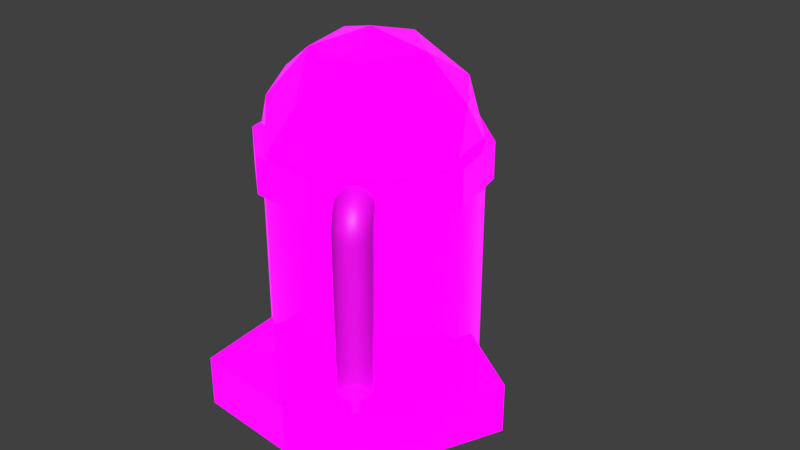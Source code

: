 # Source: Basic_Pump.blend  (saved by Blender 2.80.75; exported with 4.5.12 LTS)
import bpy
from mathutils import Matrix  # noqa: F401  (used for matrix-valued properties, if any)

bpy.ops.wm.read_factory_settings(use_empty=True)
scene = bpy.context.scene
scene.name = 'Scene'

# ---- collections
col_collection_1 = bpy.data.collections.new('Collection 1'); scene.collection.children.link(col_collection_1)

# ---- images (referenced by path relative to the original .blend; pixels are not part of the script)
import os
ASSET_DIR = os.environ.get("B2B_ASSET_DIR", "")  # directory of the original .blend (textures are referenced by path, not embedded)
HERE = os.path.dirname(os.path.abspath(__file__))  # packed textures are extracted next to this script under _unpacked/

def load_image(name, relpath, width, height, colorspace="sRGB"):
    """Load a texture the original file referenced (path relative to the .blend, or extracted next to this script)."""
    p = next((c for c in (os.path.join(HERE, relpath), os.path.join(ASSET_DIR, relpath)) if relpath and os.path.exists(c)), "")
    if p:
        img = bpy.data.images.load(p, check_existing=True)
        img.name = name
    else:  # same state as the original file: an image datablock whose file is absent (Cycles renders it pink)
        img = bpy.data.images.new(name, width, height)
        img.source = "FILE"
        img.filepath = "//" + (relpath or name)
    img.colorspace_settings.name = colorspace
    return img
img_player_gathering_building_pallet_psd = load_image('Player Gathering Building Pallet.psd', 'Player Gathering Building Pallet.psd', 1024, 1024, 'sRGB')
img_emission_pallet_psd = load_image('Emission Pallet.psd', 'Emission Pallet.psd', 1024, 1024, 'sRGB')
img_basetex = load_image('BaseTex', 'WaterPumpBase.png', 1024, 1024, 'sRGB')

# ---- materials (node trees are filled in below, after node groups)
mat_material_001 = bpy.data.materials.new('Material.001')
mat_material_001.alpha_threshold = 0.4951
mat_material_001.use_transparency_overlap = False
mat_material_001.show_transparent_back = False
mat_material_001.refraction_depth = 1.7
mat_material = bpy.data.materials.new('Material')
mat_material.use_transparent_shadow = False

# ---- node groups
ng_auto_smooth = bpy.data.node_groups.new('Auto Smooth', 'GeometryNodeTree')
_s = ng_auto_smooth.interface.new_socket(name='Geometry', in_out='OUTPUT', socket_type='NodeSocketGeometry')
_s = ng_auto_smooth.interface.new_socket(name='Geometry', in_out='INPUT', socket_type='NodeSocketGeometry')
_s = ng_auto_smooth.interface.new_socket(name='Angle', in_out='INPUT', socket_type='NodeSocketFloat')
_s.subtype = 'ANGLE'
_s.min_value = 0.0
_s.max_value = 3.142
ng_auto_smooth.is_modifier = True
_N = ng_auto_smooth.nodes; _L = ng_auto_smooth.links
n0 = _N.new('NodeGroupOutput'); n0.name = 'Group Output'; n0.location = (480, -100)
n1 = _N.new('NodeGroupInput'); n1.name = 'Group Input'; n1.location = (-420, -300)
n2 = _N.new('NodeGroupInput'); n2.name = 'Group Input.001'; n2.location = (-60, -100)
n3 = _N.new('GeometryNodeSetShadeSmooth'); n3.name = 'Set Shade Smooth'; n3.location = (120, -100)
n3.domain = 'EDGE'
n4 = _N.new('GeometryNodeSetShadeSmooth'); n4.name = 'Set Shade Smooth.001'; n4.location = (300, -100)
n5 = _N.new('GeometryNodeInputMeshEdgeAngle'); n5.name = 'Edge Angle'; n5.location = (-420, -220)
n6 = _N.new('GeometryNodeInputEdgeSmooth'); n6.name = 'Is Edge Smooth'; n6.location = (-60, -160)
n7 = _N.new('GeometryNodeInputShadeSmooth'); n7.name = 'Is Face Smooth'; n7.location = (-240, -340)
n8 = _N.new('FunctionNodeBooleanMath'); n8.name = 'Boolean Math'; n8.location = (-60, -220)
n9 = _N.new('FunctionNodeCompare'); n9.name = 'Compare'; n9.location = (-240, -180)
n9.operation = 'LESS_EQUAL'
_L.new(n5.outputs[0], n9.inputs[0])
_L.new(n4.outputs[0], n0.inputs[0])
_L.new(n1.outputs[1], n9.inputs[1])
_L.new(n9.outputs[0], n8.inputs[0])
_L.new(n7.outputs[0], n8.inputs[1])
_L.new(n2.outputs[0], n3.inputs[0])
_L.new(n6.outputs[0], n3.inputs[1])
_L.new(n3.outputs[0], n4.inputs[0])
_L.new(n8.outputs[0], n3.inputs[2])
n0.is_active_output = True

# ---- material node trees
mat_material_001.use_nodes = True; mat_material_001.node_tree.nodes.clear()
_N = mat_material_001.node_tree.nodes; _L = mat_material_001.node_tree.links
n0 = _N.new('ShaderNodeOutputMaterial'); n0.name = 'Material Output'; n0.location = (300, 300)
n0.target = 'CYCLES'
n1 = _N.new('ShaderNodeBsdfPrincipled'); n1.name = 'Principled BSDF'; n1.location = (10, 300)
n1.distribution = 'GGX'
n1.subsurface_method = 'BURLEY'
n1.inputs[1].default_value = 0.8343
n1.inputs[2].default_value = 0.0
n1.inputs[3].default_value = 1.45
n1.inputs[13].default_value = 1.0
n1.inputs[20].default_value = 0.0
n1.inputs[28].default_value = 1.0
n2 = _N.new('ShaderNodeTexImage'); n2.name = 'Image Texture'; n2.location = (-280, 280)
n2.image = img_player_gathering_building_pallet_psd
n2.interpolation = 'Closest'
n3 = _N.new('ShaderNodeTexImage'); n3.name = 'Image Texture.001'; n3.location = (-280, -60)
n3.image = img_emission_pallet_psd
n3.interpolation = 'Closest'
n4 = _N.new('ShaderNodeOutputMaterial'); n4.name = 'Material Output.001'; n4.location = (0, 0)
n4.target = 'EEVEE'
n5 = _N.new('ShaderNodeMixShader'); n5.name = 'Mix Shader'; n5.location = (0, 0)
n5.label = 'Disable Shadow'
n5.hide = True
n6 = _N.new('ShaderNodeLightPath'); n6.name = 'Light Path'; n6.location = (0, 0)
n6.hide = True
n7 = _N.new('ShaderNodeBsdfTransparent'); n7.name = 'Transparent BSDF'; n7.location = (0, 0)
n7.hide = True
_L.new(n1.outputs[0], n0.inputs[0])
_L.new(n2.outputs[0], n1.inputs[0])
_L.new(n3.outputs[0], n1.inputs[27])
_L.new(n1.outputs[0], n5.inputs[1])
_L.new(n5.outputs[0], n4.inputs[0])
_L.new(n6.outputs[1], n5.inputs[0])
_L.new(n7.outputs[0], n5.inputs[2])
n0.is_active_output = True
mat_material.use_nodes = True; mat_material.node_tree.nodes.clear()
_N = mat_material.node_tree.nodes; _L = mat_material.node_tree.links
n0 = _N.new('ShaderNodeOutputMaterial'); n0.name = 'Material Output'; n0.location = (300, 300)
n1 = _N.new('ShaderNodeBsdfPrincipled'); n1.name = 'Principled BSDF'; n1.location = (10, 300)
n1.distribution = 'GGX'
n1.subsurface_method = 'BURLEY'
n1.inputs[3].default_value = 1.45
n1.inputs[27].default_value = (0.0, 0.0, 0.0, 1.0)
n1.inputs[28].default_value = 1.0
n2 = _N.new('ShaderNodeTexImage'); n2.name = 'Image Texture'; n2.location = (-280, 280)
n2.image = img_basetex
_L.new(n1.outputs[0], n0.inputs[0])
_L.new(n2.outputs[0], n1.inputs[0])
n0.is_active_output = True

# ---- world
world_world = bpy.data.worlds.new('World'); scene.world = world_world
world_world.color = (0.05088, 0.05088, 0.05088)
world_world.use_sun_shadow = False
world_world.sun_shadow_jitter_overblur = 0.0
world_world.cycles.sampling_method = 'MANUAL'

# ---- meshes
me_icosphere = bpy.data.meshes.new('Icosphere')
me_icosphere.from_pydata([(0.2041, 1.198, 0.3382), (-0.2586, 1.198, 0.2986), (-0.3639, 1.198, -0.1537), (0.03371, 1.198, -0.3936), (0.3847, 1.198, -0.08956), (-8.882e-16, 1.442, -6.302e-08), (0.44, 1.0, 0.03769), (0.3782, 1.0, -0.2282), (0.1001, 1.0, 0.4302), (0.3339, 1.0, 0.2891), (-0.3782, 1.0, 0.2282), (-0.1718, 1.0, 0.4069), (-0.3339, 1.0, -0.2891), (-0.44, 1.0, -0.03769), (0.1718, 1.0, -0.4069), (-0.1001, 1.0, -0.4302), (0.3461, 1.232, 0.1462), (-0.03206, 1.232, 0.3743), (-0.3659, 1.232, 0.08518), (-0.1941, 1.232, -0.3217), (0.246, 1.232, -0.284), (0.1199, 1.376, 0.1988), (0.2261, 1.376, -0.05264), (-0.152, 1.376, 0.1755), (-0.2139, 1.376, -0.09033), (0.01981, 1.376, -0.2313), (0.44, 6.125e-08, 0.03769), (0.3782, 4.963e-08, -0.2282), (0.1001, 7.841e-08, 0.4302), (0.3339, 7.224e-08, 0.2891), (-0.3782, 6.958e-08, 0.2282), (-0.1718, 7.739e-08, 0.4069), (-0.3339, 4.697e-08, -0.2891), (-0.44, 5.796e-08, -0.03769), (0.1718, 4.182e-08, -0.4069), (-0.1001, 4.08e-08, -0.4302)], [], [(0, 16, 21), (1, 17, 23), (2, 18, 24), (3, 19, 25), (4, 20, 22), (22, 25, 5), (22, 20, 25), (20, 3, 25), (25, 24, 5), (25, 19, 24), (19, 2, 24), (24, 23, 5), (24, 18, 23), (18, 1, 23), (23, 21, 5), (23, 17, 21), (17, 0, 21), (21, 22, 5), (21, 16, 22), (16, 4, 22), (7, 20, 4), (7, 14, 20), (14, 3, 20), (15, 19, 3), (15, 12, 19), (12, 2, 19), (13, 18, 2), (13, 10, 18), (10, 1, 18), (11, 17, 1), (11, 8, 17), (8, 0, 17), (9, 16, 0), (9, 6, 16), (6, 4, 16), (14, 15, 3), (12, 13, 2), (10, 11, 1), (8, 9, 0), (6, 7, 4), (8, 11, 31, 28), (11, 10, 30, 31), (10, 13, 33, 30), (12, 15, 35, 32), (14, 7, 27, 34), (9, 8, 28, 29), (15, 14, 34, 35), (7, 6, 26, 27), (13, 12, 32, 33), (6, 9, 29, 26)])
me_icosphere.polygons.foreach_set('use_smooth', [0, 0, 0, 0, 0, 0, 0, 0, 0, 0, 0, 0, 0, 0, 0, 0, 0, 0, 0, 0, 0, 0, 0, 0, 0, 0, 0, 0, 0, 0, 0, 0, 0, 0, 0, 0, 0, 0, 0, 0, 1, 1, 1, 1, 1, 1, 1, 1, 1, 1])
_uv = me_icosphere.uv_layers.new(name='UVMap')
_uv.uv.foreach_set('vector', [0.4351, 0.8854, 0.4197, 0.8854, 0.4274, 0.8987, 0.4658, 0.8854, 0.4504, 0.8854, 0.4581, 0.8987, 0.3428, 0.8854, 0.3275, 0.8854, 0.3352, 0.8987, 0.3736, 0.8854, 0.3582, 0.8854, 0.3659, 0.8987, 0.4043, 0.8854, 0.389, 0.8854, 0.3966, 0.8987, 0.3966, 0.8987, 0.3813, 0.8987, 0.389, 0.912, 0.3966, 0.8987, 0.389, 0.8854, 0.3813, 0.8987, 0.389, 0.8854, 0.3736, 0.8854, 0.3813, 0.8987, 0.3659, 0.8987, 0.3505, 0.8987, 0.3582, 0.912, 0.3659, 0.8987, 0.3582, 0.8854, 0.3505, 0.8987, 0.3582, 0.8854, 0.3428, 0.8854, 0.3505, 0.8987, 0.3352, 0.8987, 0.3198, 0.8987, 0.3275, 0.912, 0.3352, 0.8987, 0.3275, 0.8854, 0.3198, 0.8987, 0.3275, 0.8854, 0.3121, 0.8854, 0.3198, 0.8987, 0.4581, 0.8987, 0.4428, 0.8987, 0.4504, 0.912, 0.4581, 0.8987, 0.4504, 0.8854, 0.4428, 0.8987, 0.4504, 0.8854, 0.4351, 0.8854, 0.4428, 0.8987, 0.4274, 0.8987, 0.412, 0.8987, 0.4197, 0.912, 0.4274, 0.8987, 0.4197, 0.8854, 0.412, 0.8987, 0.4197, 0.8854, 0.4043, 0.8854, 0.412, 0.8987, 0.3966, 0.8721, 0.389, 0.8854, 0.4043, 0.8854, 0.3966, 0.8721, 0.3813, 0.8721, 0.389, 0.8854, 0.3813, 0.8721, 0.3736, 0.8854, 0.389, 0.8854, 0.3659, 0.8721, 0.3582, 0.8854, 0.3736, 0.8854, 0.3659, 0.8721, 0.3505, 0.8721, 0.3582, 0.8854, 0.3505, 0.8721, 0.3428, 0.8854, 0.3582, 0.8854, 0.3352, 0.8721, 0.3275, 0.8854, 0.3428, 0.8854, 0.3352, 0.8721, 0.3198, 0.8721, 0.3275, 0.8854, 0.3198, 0.8721, 0.3121, 0.8854, 0.3275, 0.8854, 0.4581, 0.8721, 0.4504, 0.8854, 0.4658, 0.8854, 0.4581, 0.8721, 0.4428, 0.8721, 0.4504, 0.8854, 0.4428, 0.8721, 0.4351, 0.8854, 0.4504, 0.8854, 0.4274, 0.8721, 0.4197, 0.8854, 0.4351, 0.8854, 0.4274, 0.8721, 0.412, 0.8721, 0.4197, 0.8854, 0.412, 0.8721, 0.4043, 0.8854, 0.4197, 0.8854, 0.3813, 0.8721, 0.3659, 0.8721, 0.3736, 0.8854, 0.3505, 0.8721, 0.3352, 0.8721, 0.3428, 0.8854, 0.3198, 0.8721, 0.3044, 0.8721, 0.3121, 0.8854, 0.4428, 0.8721, 0.4274, 0.8721, 0.4351, 0.8854, 0.412, 0.8721, 0.3966, 0.8721, 0.4043, 0.8854, 0.4428, 0.8721, 0.4581, 0.8721, 0.4581, 0.8721, 0.4428, 0.8721, 0.3044, 0.8721, 0.3198, 0.8721, 0.3198, 0.8721, 0.3044, 0.8721, 0.3198, 0.8721, 0.3352, 0.8721, 0.3352, 0.8721, 0.3198, 0.8721, 0.3505, 0.8721, 0.3659, 0.8721, 0.3659, 0.8721, 0.3505, 0.8721, 0.3813, 0.8721, 0.3966, 0.8721, 0.3966, 0.8721, 0.3813, 0.8721, 0.4274, 0.8721, 0.4428, 0.8721, 0.4428, 0.8721, 0.4274, 0.8721, 0.3659, 0.8721, 0.3813, 0.8721, 0.3813, 0.8721, 0.3659, 0.8721, 0.3966, 0.8721, 0.412, 0.8721, 0.412, 0.8721, 0.3966, 0.8721, 0.3352, 0.8721, 0.3505, 0.8721, 0.3505, 0.8721, 0.3352, 0.8721, 0.412, 0.8721, 0.4274, 0.8721, 0.4274, 0.8721, 0.412, 0.8721])
me_icosphere.materials.append(mat_material_001)
me_icosphere.use_remesh_preserve_volume = False
me_icosphere.use_remesh_preserve_attributes = False
me_icosphere.use_mirror_vertex_groups = False
me_icosphere.update()
me_cylinder_002 = bpy.data.meshes.new('Cylinder.002')
me_cylinder_002.from_pydata([(-0.2349, 0.2016, -0.3353), (-0.182, 0.2016, -0.3668), (-0.1207, 0.2016, -0.3611), (0.03434, -0.009915, -0.3851), (0.03434, 0.2016, -0.3851), (0.7079, -0.009915, 0.06561), (0.7079, 0.2016, 0.06561), (0.5341, -0.009915, 0.4692), (0.5341, 0.2016, 0.4692), (0.1563, -0.009915, 0.6935), (0.1563, 0.2016, 0.6935), (-0.2811, -0.009915, 0.653), (-0.2811, 0.2016, 0.653), (-0.3546, -0.009915, -0.1541), (-0.3546, 0.2016, -0.1541), (-0.2593, 0.2016, -0.2788), (-0.3558, 1.014, -0.3125), (-0.3558, 0.8593, -0.3125), (-0.1041, 1.014, -0.462), (-0.1041, 0.8593, -0.462), (0.1873, 1.014, -0.435), (0.1873, 0.8593, -0.435), (0.4072, 1.014, -0.2418), (0.4072, 0.8593, -0.2418), (0.4715, 1.014, 0.04371), (0.4715, 0.8593, 0.04371), (0.3558, 1.014, 0.3125), (0.3558, 0.8593, 0.3125), (0.1041, 1.014, 0.462), (0.1041, 0.8593, 0.462), (-0.1873, 1.014, 0.435), (-0.1873, 0.8593, 0.435), (-0.4072, 1.014, 0.2418), (-0.4072, 0.8593, 0.2418), (-0.4715, 1.014, -0.04371), (-0.4715, 0.8593, -0.04371)], [], [(3, 4, 6, 5), (5, 6, 8, 7), (7, 8, 10, 9), (9, 10, 12, 11), (11, 12, 14, 13), (1, 0, 15, 14, 12, 10, 8, 6, 4, 2), (16, 18, 19, 17), (18, 20, 21, 19), (20, 22, 23, 21), (22, 24, 25, 23), (24, 26, 27, 25), (26, 28, 29, 27), (28, 30, 31, 29), (30, 32, 33, 31), (19, 21, 23, 25, 27, 29, 31, 33, 35, 17), (32, 34, 35, 33), (34, 16, 17, 35), (16, 34, 32, 30, 28, 26, 24, 22, 20, 18)])
_uv = me_cylinder_002.uv_layers.new(name='UVMap')
_uv.uv.foreach_set('vector', [0.7179, 0.8477, 0.7151, 0.8654, 0.6557, 0.8535, 0.6499, 0.8368, 0.6499, 0.8368, 0.6557, 0.8535, 0.6414, 0.8761, 0.6232, 0.8688, 0.6232, 0.8688, 0.6414, 0.8761, 0.6413, 0.9065, 0.6222, 0.9122, 0.6222, 0.9122, 0.6413, 0.9065, 0.6592, 0.9289, 0.65, 0.9485, 0.65, 0.9485, 0.6592, 0.9289, 0.7202, 0.908, 0.7269, 0.9305, 0.7262, 0.8828, 0.7269, 0.8886, 0.7241, 0.8937, 0.7202, 0.908, 0.6592, 0.9289, 0.6413, 0.9065, 0.6414, 0.8761, 0.6557, 0.8535, 0.7151, 0.8654, 0.7222, 0.8785, 0.982, 0.8448, 0.9591, 0.8448, 0.9591, 0.9591, 0.982, 0.9591, 0.9831, 0.8448, 0.9602, 0.8448, 0.9602, 0.9591, 0.9831, 0.9591, 0.9602, 0.8448, 0.9374, 0.8448, 0.9374, 0.9591, 0.9602, 0.9591, 0.9374, 0.8448, 0.9145, 0.8448, 0.9145, 0.9591, 0.9374, 0.9591, 0.9145, 0.8448, 0.8917, 0.8448, 0.8917, 0.9591, 0.9145, 0.9591, 0.8917, 0.8448, 0.8688, 0.8448, 0.8688, 0.9591, 0.8917, 0.9591, 0.8688, 0.8448, 0.8459, 0.8448, 0.8459, 0.9591, 0.8688, 0.9591, 0.8459, 0.8448, 0.8231, 0.8448, 0.8231, 0.9591, 0.8459, 0.9591, 0.8807, 0.9449, 0.9007, 0.9175, 0.9007, 0.8835, 0.8807, 0.8561, 0.8485, 0.8456, 0.8162, 0.8561, 0.7963, 0.8835, 0.7963, 0.9175, 0.8162, 0.9449, 0.8485, 0.9554, 0.8231, 0.8448, 0.8002, 0.8448, 0.8002, 0.9591, 0.8231, 0.9591, 0.8002, 0.8448, 0.7774, 0.8448, 0.7774, 0.9591, 0.8002, 0.9591, 0.9144, 0.9562, 0.8821, 0.9457, 0.8622, 0.9183, 0.8622, 0.8844, 0.8821, 0.8569, 0.9144, 0.8464, 0.9466, 0.8569, 0.9666, 0.8844, 0.9666, 0.9183, 0.9466, 0.9457])
me_cylinder_002.materials.append(mat_material_001)
me_cylinder_002.use_remesh_preserve_volume = False
me_cylinder_002.use_remesh_preserve_attributes = False
me_cylinder_002.use_mirror_vertex_groups = False
me_cylinder_002.update()
me_cylinder_004 = bpy.data.meshes.new('Cylinder.004')
me_cylinder_004.from_pydata([(0.2608, 0.145, 0.3924), (0.2544, 0.8439, 0.3829), (0.3023, 0.145, 0.3809), (0.2987, 0.8439, 0.3705), (0.3426, 0.145, 0.3959), (0.3418, 0.8439, 0.3865), (0.3665, 0.145, 0.4317), (0.3673, 0.8439, 0.4248), (0.3647, 0.145, 0.4748), (0.3654, 0.8439, 0.4708), (0.3379, 0.145, 0.5085), (0.3368, 0.8439, 0.5068), (0.2964, 0.145, 0.5201), (0.2925, 0.8439, 0.5192), (0.2561, 0.145, 0.5051), (0.2494, 0.8439, 0.5032), (0.2322, 0.145, 0.4692), (0.224, 0.8439, 0.4649), (0.234, 0.145, 0.4262), (0.2259, 0.8439, 0.4189), (0.2989, 0.8484, 0.3708), (0.2547, 0.8468, 0.3833), (0.3419, 0.8526, 0.3867), (0.3672, 0.8577, 0.4247), (0.3651, 0.8619, 0.4705), (0.3365, 0.8635, 0.5064), (0.2923, 0.8619, 0.5189), (0.2493, 0.8577, 0.5031), (0.224, 0.8526, 0.465), (0.2261, 0.8484, 0.4192), (0.299, 0.8524, 0.3709), (0.2549, 0.849, 0.3836), (0.3415, 0.8614, 0.386), (0.3662, 0.8726, 0.4232), (0.3636, 0.8816, 0.4682), (0.3348, 0.8851, 0.5039), (0.2908, 0.8816, 0.5166), (0.2483, 0.8726, 0.5015), (0.2236, 0.8614, 0.4643), (0.2261, 0.8524, 0.4193), (0.2989, 0.8552, 0.3707), (0.2551, 0.8501, 0.3839), (0.3406, 0.8688, 0.3846), (0.3643, 0.8856, 0.4203), (0.3609, 0.8991, 0.4641), (0.3318, 0.9043, 0.4993), (0.2881, 0.8991, 0.5125), (0.2464, 0.8856, 0.4986), (0.2227, 0.8688, 0.463), (0.226, 0.8552, 0.4191), (0.2986, 0.858, 0.3704), (0.2554, 0.851, 0.3843), (0.3391, 0.8763, 0.3824), (0.3612, 0.899, 0.4157), (0.3566, 0.9173, 0.4576), (0.327, 0.9243, 0.4921), (0.2838, 0.9173, 0.506), (0.2433, 0.899, 0.494), (0.2212, 0.8763, 0.4607), (0.2258, 0.858, 0.4188), (0.2983, 0.861, 0.3699), (0.2558, 0.8519, 0.385), (0.3367, 0.8847, 0.3788), (0.3563, 0.914, 0.4083), (0.3496, 0.9377, 0.4471), (0.3193, 0.9468, 0.4805), (0.2768, 0.9377, 0.4955), (0.2384, 0.914, 0.4866), (0.2188, 0.8847, 0.4571), (0.2254, 0.861, 0.4183), (0.2978, 0.8638, 0.3692), (0.2565, 0.8528, 0.386), (0.3333, 0.8927, 0.3737), (0.3493, 0.9285, 0.3978), (0.3398, 0.9574, 0.4323), (0.3083, 0.9684, 0.464), (0.2669, 0.9574, 0.4807), (0.2315, 0.9285, 0.4762), (0.2154, 0.8927, 0.4521), (0.225, 0.8638, 0.4176), (0.2959, 0.8689, 0.3663), (0.2562, 0.856, 0.3855), (0.3271, 0.9026, 0.3644), (0.3379, 0.9443, 0.3807), (0.3241, 0.978, 0.4087), (0.291, 0.9909, 0.4379), (0.2513, 0.978, 0.4571), (0.22, 0.9443, 0.459), (0.2093, 0.9026, 0.4428), (0.2231, 0.8689, 0.4147), (0.295, 0.8729, 0.365), (0.2577, 0.8588, 0.3877), (0.3201, 0.9098, 0.3538), (0.3232, 0.9554, 0.3586), (0.3033, 0.9924, 0.3773), (0.2678, 1.006, 0.403), (0.2304, 0.9924, 0.4258), (0.2054, 0.9554, 0.4369), (0.2022, 0.9098, 0.4322), (0.2222, 0.8729, 0.4134), (0.267, 0.8751, 0.3228), (0.2311, 0.8609, 0.3478), (0.288, 0.9122, 0.3056), (0.2862, 0.9581, 0.3029), (0.2622, 0.9952, 0.3156), (0.2252, 1.009, 0.3389), (0.1894, 0.9952, 0.364), (0.1683, 0.9581, 0.3812), (0.1702, 0.9122, 0.3839), (0.1941, 0.8751, 0.3712), (-0.2631, 0.1454, -0.396), (-0.2171, 0.1776, -0.3268), (-0.2343, 0.1341, -0.4152), (-0.1725, 0.1602, -0.3564), (-0.2164, 0.1046, -0.427), (-0.1449, 0.1146, -0.3748), (-0.2164, 0.06818, -0.427), (-0.1449, 0.05821, -0.3748), (-0.2343, 0.0387, -0.4152), (-0.1725, 0.01259, -0.3564), (-0.2631, 0.02744, -0.396), (-0.2171, -0.00483, -0.3268), (-0.292, 0.0387, -0.3768), (-0.2618, 0.01259, -0.2971), (-0.3098, 0.06818, -0.3649), (-0.2894, 0.05821, -0.2787), (-0.3098, 0.1046, -0.3649), (-0.2894, 0.1146, -0.2787), (-0.292, 0.1341, -0.3768), (-0.2618, 0.1602, -0.2971), (-0.2631, 0.1776, -0.396), (-0.2185, 0.1602, -0.4257), (-0.1909, 0.1146, -0.444), (-0.1909, 0.05821, -0.444), (-0.2185, 0.01259, -0.4257), (-0.2631, -0.00483, -0.396), (-0.3078, 0.01259, -0.3663), (-0.3354, 0.05821, -0.348), (-0.3354, 0.1146, -0.348), (-0.3078, 0.1602, -0.3663), (-0.463, 0.1491, -0.6967), (-0.4341, 0.1378, -0.7159), (-0.4163, 0.1084, -0.7278), (-0.4163, 0.07193, -0.7278), (-0.4341, 0.04245, -0.7159), (-0.463, 0.03119, -0.6967), (-0.4919, 0.04245, -0.6776), (-0.5097, 0.07193, -0.6657), (-0.5097, 0.1084, -0.6657), (-0.4919, 0.1378, -0.6776), (-0.4974, 0.1439, -0.7485), (-0.4671, 0.1329, -0.7656), (-0.4457, 0.1042, -0.7721), (-0.4413, 0.06862, -0.7654), (-0.4556, 0.03986, -0.7482), (-0.4831, 0.02887, -0.727), (-0.5133, 0.03986, -0.7098), (-0.5347, 0.06862, -0.7034), (-0.5391, 0.1042, -0.71), (-0.5249, 0.1329, -0.7272), (-0.5336, 0.1287, -0.803), (-0.5025, 0.1181, -0.8188), (-0.479, 0.09054, -0.8221), (-0.4719, 0.05643, -0.8114), (-0.484, 0.02883, -0.7909), (-0.5106, 0.01829, -0.7684), (-0.5417, 0.02883, -0.7526), (-0.5653, 0.05643, -0.7493), (-0.5724, 0.09054, -0.76), (-0.5603, 0.1181, -0.7805), (-0.5723, 0.1011, -0.8612), (-0.5401, 0.09158, -0.8754), (-0.5135, 0.06667, -0.8741), (-0.5027, 0.03589, -0.8579), (-0.5118, 0.01099, -0.8329), (-0.5374, 0.001473, -0.8087), (-0.5696, 0.01099, -0.7945), (-0.5961, 0.03589, -0.7958), (-0.6069, 0.06667, -0.812), (-0.5978, 0.09158, -0.837), (-0.6038, 0.06382, -0.9087), (-0.5707, 0.05558, -0.9215), (-0.5418, 0.034, -0.9166), (-0.528, 0.007331, -0.8959), (-0.5347, -0.01425, -0.8673), (-0.5594, -0.02249, -0.8418), (-0.5925, -0.01425, -0.829), (-0.6214, 0.007331, -0.8338), (-0.6352, 0.034, -0.8545), (-0.6284, 0.05558, -0.8831), (-0.6292, 0.01999, -0.9468), (-0.5953, 0.0132, -0.9585), (-0.5645, -0.004568, -0.9508), (-0.5484, -0.02653, -0.9265), (-0.5532, -0.0443, -0.8951), (-0.5771, -0.05108, -0.8684), (-0.6109, -0.0443, -0.8567), (-0.6418, -0.02653, -0.8645), (-0.6579, -0.004568, -0.8887), (-0.653, 0.0132, -0.9201), (-0.6466, -0.0227, -0.9731), (-0.6123, -0.02822, -0.9841), (-0.5803, -0.04266, -0.9745), (-0.5627, -0.06051, -0.9481), (-0.5663, -0.07495, -0.9148), (-0.5897, -0.08047, -0.8875), (-0.624, -0.07495, -0.8765), (-0.6561, -0.06051, -0.886), (-0.6737, -0.04266, -0.9125), (-0.6701, -0.02822, -0.9457), (-0.6593, -0.0635, -0.9922), (-0.625, -0.06901, -1.003), (-0.593, -0.08345, -0.9936), (-0.5754, -0.1013, -0.9672), (-0.579, -0.1157, -0.9339), (-0.6024, -0.1213, -0.9066), (-0.6367, -0.1157, -0.8956), (-0.6688, -0.1013, -0.9051), (-0.6864, -0.08345, -0.9316), (-0.6827, -0.06901, -0.9648), (-0.6593, -0.2562, -0.9922), (-0.625, -0.2617, -1.003), (-0.593, -0.2761, -0.9936), (-0.5754, -0.294, -0.9672), (-0.579, -0.3084, -0.9339), (-0.6024, -0.3139, -0.9066), (-0.6367, -0.3084, -0.8956), (-0.6688, -0.294, -0.9051), (-0.6864, -0.2761, -0.9316), (-0.6827, -0.2617, -0.9648)], [], [(0, 1, 3, 2), (2, 3, 5, 4), (4, 5, 7, 6), (6, 7, 9, 8), (8, 9, 11, 10), (10, 11, 13, 12), (12, 13, 15, 14), (14, 15, 17, 16), (15, 13, 26, 27), (16, 17, 19, 18), (18, 19, 1, 0), (20, 21, 31, 30), (13, 11, 25, 26), (11, 9, 24, 25), (9, 7, 23, 24), (3, 1, 21, 20), (7, 5, 22, 23), (5, 3, 20, 22), (1, 19, 29, 21), (19, 17, 28, 29), (17, 15, 27, 28), (35, 34, 44, 45), (28, 27, 37, 38), (25, 24, 34, 35), (22, 20, 30, 32), (29, 28, 38, 39), (26, 25, 35, 36), (23, 22, 32, 33), (21, 29, 39, 31), (27, 26, 36, 37), (24, 23, 33, 34), (42, 40, 50, 52), (32, 30, 40, 42), (39, 38, 48, 49), (36, 35, 45, 46), (33, 32, 42, 43), (31, 39, 49, 41), (37, 36, 46, 47), (34, 33, 43, 44), (30, 31, 41, 40), (38, 37, 47, 48), (59, 58, 68, 69), (49, 48, 58, 59), (46, 45, 55, 56), (43, 42, 52, 53), (41, 49, 59, 51), (47, 46, 56, 57), (44, 43, 53, 54), (40, 41, 51, 50), (48, 47, 57, 58), (45, 44, 54, 55), (66, 65, 75, 76), (56, 55, 65, 66), (53, 52, 62, 63), (51, 59, 69, 61), (57, 56, 66, 67), (54, 53, 63, 64), (50, 51, 61, 60), (58, 57, 67, 68), (55, 54, 64, 65), (52, 50, 60, 62), (73, 72, 82, 83), (63, 62, 72, 73), (61, 69, 79, 71), (67, 66, 76, 77), (64, 63, 73, 74), (60, 61, 71, 70), (68, 67, 77, 78), (65, 64, 74, 75), (62, 60, 70, 72), (69, 68, 78, 79), (87, 86, 96, 97), (71, 79, 89, 81), (77, 76, 86, 87), (74, 73, 83, 84), (70, 71, 81, 80), (78, 77, 87, 88), (75, 74, 84, 85), (72, 70, 80, 82), (79, 78, 88, 89), (76, 75, 85, 86), (94, 93, 103, 104), (84, 83, 93, 94), (80, 81, 91, 90), (88, 87, 97, 98), (85, 84, 94, 95), (82, 80, 90, 92), (89, 88, 98, 99), (86, 85, 95, 96), (83, 82, 92, 93), (81, 89, 99, 91), (90, 91, 101, 100), (98, 97, 107, 108), (95, 94, 104, 105), (92, 90, 100, 102), (99, 98, 108, 109), (96, 95, 105, 106), (93, 92, 102, 103), (91, 99, 109, 101), (97, 96, 106, 107), (130, 111, 113, 131), (131, 113, 115, 132), (132, 115, 117, 133), (133, 117, 119, 134), (134, 119, 121, 135), (135, 121, 123, 136), (136, 123, 125, 137), (137, 125, 127, 138), (113, 111, 129, 127, 125, 123, 121, 119, 117, 115), (138, 127, 129, 139), (139, 129, 111, 130), (110, 112, 141, 140), (112, 110, 130, 131), (114, 112, 131, 132), (116, 114, 132, 133), (118, 116, 133, 134), (120, 118, 134, 135), (122, 120, 135, 136), (124, 122, 136, 137), (126, 124, 137, 138), (128, 126, 138, 139), (110, 128, 139, 130), (144, 145, 155, 154), (124, 126, 148, 147), (118, 120, 145, 144), (112, 114, 142, 141), (126, 128, 149, 148), (120, 122, 146, 145), (114, 116, 143, 142), (128, 110, 140, 149), (122, 124, 147, 146), (116, 118, 144, 143), (151, 152, 162, 161), (141, 142, 152, 151), (148, 149, 159, 158), (145, 146, 156, 155), (142, 143, 153, 152), (149, 140, 150, 159), (146, 147, 157, 156), (143, 144, 154, 153), (140, 141, 151, 150), (147, 148, 158, 157), (168, 169, 179, 178), (158, 159, 169, 168), (155, 156, 166, 165), (152, 153, 163, 162), (159, 150, 160, 169), (156, 157, 167, 166), (153, 154, 164, 163), (150, 151, 161, 160), (157, 158, 168, 167), (154, 155, 165, 164), (175, 176, 186, 185), (165, 166, 176, 175), (162, 163, 173, 172), (169, 160, 170, 179), (166, 167, 177, 176), (163, 164, 174, 173), (160, 161, 171, 170), (167, 168, 178, 177), (164, 165, 175, 174), (161, 162, 172, 171), (182, 183, 193, 192), (172, 173, 183, 182), (179, 170, 180, 189), (176, 177, 187, 186), (173, 174, 184, 183), (170, 171, 181, 180), (177, 178, 188, 187), (174, 175, 185, 184), (171, 172, 182, 181), (178, 179, 189, 188), (196, 197, 207, 206), (189, 180, 190, 199), (186, 187, 197, 196), (183, 184, 194, 193), (180, 181, 191, 190), (187, 188, 198, 197), (184, 185, 195, 194), (181, 182, 192, 191), (188, 189, 199, 198), (185, 186, 196, 195), (203, 204, 214, 213), (193, 194, 204, 203), (190, 191, 201, 200), (197, 198, 208, 207), (194, 195, 205, 204), (191, 192, 202, 201), (198, 199, 209, 208), (195, 196, 206, 205), (192, 193, 203, 202), (199, 190, 200, 209), (200, 201, 211, 210), (207, 208, 218, 217), (204, 205, 215, 214), (201, 202, 212, 211), (208, 209, 219, 218), (205, 206, 216, 215), (202, 203, 213, 212), (209, 200, 210, 219), (206, 207, 217, 216), (211, 212, 222, 221), (218, 219, 229, 228), (215, 216, 226, 225), (212, 213, 223, 222), (219, 210, 220, 229), (216, 217, 227, 226), (213, 214, 224, 223), (210, 211, 221, 220), (217, 218, 228, 227), (214, 215, 225, 224)])
me_cylinder_004.polygons.foreach_set('use_smooth', [1, 1, 1, 1, 1, 1, 1, 1, 1, 1, 1, 1, 1, 1, 1, 1, 1, 1, 1, 1, 1, 1, 1, 1, 1, 1, 1, 1, 1, 1, 1, 1, 1, 1, 1, 1, 1, 1, 1, 1, 1, 1, 1, 1, 1, 1, 1, 1, 1, 1, 1, 1, 1, 1, 1, 1, 1, 1, 1, 1, 1, 1, 1, 1, 1, 1, 1, 1, 1, 1, 1, 1, 1, 1, 1, 1, 1, 1, 1, 1, 1, 1, 1, 1, 1, 1, 1, 1, 1, 1, 1, 1, 1, 1, 1, 1, 1, 1, 1, 1, 0, 0, 0, 0, 0, 0, 0, 0, 1, 0, 0, 1, 0, 0, 0, 0, 0, 0, 0, 0, 0, 0, 1, 1, 1, 1, 1, 1, 1, 1, 1, 1, 1, 1, 1, 1, 1, 1, 1, 1, 1, 1, 1, 1, 1, 1, 1, 1, 1, 1, 1, 1, 1, 1, 1, 1, 1, 1, 1, 1, 1, 1, 1, 1, 1, 1, 1, 1, 1, 1, 1, 1, 1, 1, 1, 1, 1, 1, 1, 1, 1, 1, 1, 1, 1, 1, 1, 1, 1, 1, 1, 1, 1, 1, 1, 1, 1, 1, 1, 1, 1, 1, 1, 1, 1, 1, 1, 1, 1, 1, 1])
_k = set([(110, 112), (110, 128), (112, 114), (114, 116), (116, 118), (118, 120), (120, 122), (122, 124), (124, 126), (126, 128), (130, 131), (130, 139), (131, 132), (132, 133), (133, 134), (134, 135), (135, 136), (136, 137), (137, 138), (138, 139)])
me_cylinder_004.attributes.new('sharp_edge', 'BOOLEAN', 'EDGE').data.foreach_set('value', [ (min(e.vertices), max(e.vertices)) in _k for e in me_cylinder_004.edges])
_uv = me_cylinder_004.uv_layers.new(name='UVMap')
_uv.uv.foreach_set('vector', [0.07429, 0.8524, 0.0762, 0.858, 0.07387, 0.8577, 0.07545, 0.8525, 0.07545, 0.8525, 0.07387, 0.8577, 0.07264, 0.8558, 0.07596, 0.8533, 0.07596, 0.8533, 0.07264, 0.8558, 0.07275, 0.8541, 0.0759, 0.8541, 0.0759, 0.8541, 0.07275, 0.8541, 0.07338, 0.853, 0.07564, 0.8547, 0.07564, 0.8547, 0.07338, 0.853, 0.07425, 0.8524, 0.07515, 0.8551, 0.07515, 0.8551, 0.07425, 0.8524, 0.07532, 0.8524, 0.07452, 0.8551, 0.07452, 0.8551, 0.07532, 0.8524, 0.07649, 0.8528, 0.07396, 0.8548, 0.07396, 0.8548, 0.07649, 0.8528, 0.07763, 0.8541, 0.07348, 0.8542, 0.07649, 0.8528, 0.07532, 0.8524, 0.07535, 0.8519, 0.07671, 0.8524, 0.07348, 0.8542, 0.07763, 0.8541, 0.0779, 0.8563, 0.07346, 0.8532, 0.07346, 0.8532, 0.0779, 0.8563, 0.0762, 0.858, 0.07429, 0.8524, 0.0737, 0.858, 0.07626, 0.8581, 0.0763, 0.8583, 0.07355, 0.8582, 0.07532, 0.8524, 0.07425, 0.8524, 0.07411, 0.852, 0.07535, 0.8519, 0.07425, 0.8524, 0.07338, 0.853, 0.07308, 0.8527, 0.07411, 0.852, 0.07338, 0.853, 0.07275, 0.8541, 0.07232, 0.8539, 0.07308, 0.8527, 0.07387, 0.8577, 0.0762, 0.858, 0.07626, 0.8581, 0.0737, 0.858, 0.07275, 0.8541, 0.07264, 0.8558, 0.07223, 0.8559, 0.07232, 0.8539, 0.07264, 0.8558, 0.07387, 0.8577, 0.0737, 0.858, 0.07223, 0.8559, 0.0762, 0.858, 0.0779, 0.8563, 0.07816, 0.8564, 0.07626, 0.8581, 0.0779, 0.8563, 0.07763, 0.8541, 0.07801, 0.8539, 0.07816, 0.8564, 0.07763, 0.8541, 0.07649, 0.8528, 0.07671, 0.8524, 0.07801, 0.8539, 0.07392, 0.8515, 0.07269, 0.8523, 0.07226, 0.8518, 0.07371, 0.8509, 0.07801, 0.8539, 0.07671, 0.8524, 0.07699, 0.8519, 0.07844, 0.8537, 0.07411, 0.852, 0.07308, 0.8527, 0.07269, 0.8523, 0.07392, 0.8515, 0.07223, 0.8559, 0.0737, 0.858, 0.07355, 0.8582, 0.07175, 0.856, 0.07816, 0.8564, 0.07801, 0.8539, 0.07844, 0.8537, 0.07842, 0.8565, 0.07535, 0.8519, 0.07411, 0.852, 0.07392, 0.8515, 0.07538, 0.8513, 0.07232, 0.8539, 0.07223, 0.8559, 0.07175, 0.856, 0.0718, 0.8537, 0.07626, 0.8581, 0.07816, 0.8564, 0.07842, 0.8565, 0.0763, 0.8583, 0.07671, 0.8524, 0.07535, 0.8519, 0.07538, 0.8513, 0.07699, 0.8519, 0.07308, 0.8527, 0.07232, 0.8539, 0.0718, 0.8537, 0.07269, 0.8523, 0.0713, 0.8561, 0.07344, 0.8584, 0.07333, 0.8586, 0.07077, 0.8563, 0.07175, 0.856, 0.07355, 0.8582, 0.07344, 0.8584, 0.0713, 0.8561, 0.07842, 0.8565, 0.07844, 0.8537, 0.07887, 0.8535, 0.07861, 0.8566, 0.07538, 0.8513, 0.07392, 0.8515, 0.07371, 0.8509, 0.07543, 0.8507, 0.0718, 0.8537, 0.07175, 0.856, 0.0713, 0.8561, 0.07124, 0.8535, 0.0763, 0.8583, 0.07842, 0.8565, 0.07861, 0.8566, 0.07633, 0.8583, 0.07699, 0.8519, 0.07538, 0.8513, 0.07543, 0.8507, 0.0773, 0.8514, 0.07269, 0.8523, 0.0718, 0.8537, 0.07124, 0.8535, 0.07226, 0.8518, 0.07355, 0.8582, 0.0763, 0.8583, 0.07633, 0.8583, 0.07344, 0.8584, 0.07844, 0.8537, 0.07699, 0.8519, 0.0773, 0.8514, 0.07887, 0.8535, 0.07881, 0.8566, 0.07939, 0.8533, 0.0801, 0.853, 0.07904, 0.8567, 0.07861, 0.8566, 0.07887, 0.8535, 0.07939, 0.8533, 0.07881, 0.8566, 0.07543, 0.8507, 0.07371, 0.8509, 0.07344, 0.8501, 0.0755, 0.8499, 0.07124, 0.8535, 0.0713, 0.8561, 0.07077, 0.8563, 0.07053, 0.8533, 0.07633, 0.8583, 0.07861, 0.8566, 0.07881, 0.8566, 0.07635, 0.8584, 0.0773, 0.8514, 0.07543, 0.8507, 0.0755, 0.8499, 0.07771, 0.8508, 0.07226, 0.8518, 0.07124, 0.8535, 0.07053, 0.8533, 0.0717, 0.8512, 0.07344, 0.8584, 0.07633, 0.8583, 0.07635, 0.8584, 0.07333, 0.8586, 0.07887, 0.8535, 0.0773, 0.8514, 0.07771, 0.8508, 0.07939, 0.8533, 0.07371, 0.8509, 0.07226, 0.8518, 0.0717, 0.8512, 0.07344, 0.8501, 0.07561, 0.8487, 0.07303, 0.8489, 0.07244, 0.8472, 0.07582, 0.847, 0.0755, 0.8499, 0.07344, 0.8501, 0.07303, 0.8489, 0.07561, 0.8487, 0.07053, 0.8533, 0.07077, 0.8563, 0.07005, 0.8565, 0.06951, 0.8529, 0.07635, 0.8584, 0.07881, 0.8566, 0.07904, 0.8567, 0.07638, 0.8585, 0.07771, 0.8508, 0.0755, 0.8499, 0.07561, 0.8487, 0.07831, 0.8499, 0.0717, 0.8512, 0.07053, 0.8533, 0.06951, 0.8529, 0.07086, 0.8503, 0.07333, 0.8586, 0.07635, 0.8584, 0.07638, 0.8585, 0.07321, 0.8588, 0.07939, 0.8533, 0.07771, 0.8508, 0.07831, 0.8499, 0.0801, 0.853, 0.07344, 0.8501, 0.0717, 0.8512, 0.07086, 0.8503, 0.07303, 0.8489, 0.07077, 0.8563, 0.07333, 0.8586, 0.07321, 0.8588, 0.07005, 0.8565, 0.06809, 0.8526, 0.06918, 0.8569, 0.06758, 0.8577, 0.06555, 0.852, 0.06951, 0.8529, 0.07005, 0.8565, 0.06918, 0.8569, 0.06809, 0.8526, 0.07638, 0.8585, 0.07904, 0.8567, 0.07928, 0.8568, 0.07641, 0.8586, 0.07831, 0.8499, 0.07561, 0.8487, 0.07582, 0.847, 0.07919, 0.8487, 0.07086, 0.8503, 0.06951, 0.8529, 0.06809, 0.8526, 0.06965, 0.8491, 0.07321, 0.8588, 0.07638, 0.8585, 0.07641, 0.8586, 0.07307, 0.859, 0.0801, 0.853, 0.07831, 0.8499, 0.07919, 0.8487, 0.08102, 0.8528, 0.07303, 0.8489, 0.07086, 0.8503, 0.06965, 0.8491, 0.07244, 0.8472, 0.07005, 0.8565, 0.07321, 0.8588, 0.07307, 0.859, 0.06918, 0.8569, 0.07904, 0.8567, 0.0801, 0.853, 0.08102, 0.8528, 0.07928, 0.8568, 0.08085, 0.8467, 0.07627, 0.844, 0.07736, 0.8387, 0.08384, 0.8438, 0.07641, 0.8586, 0.07928, 0.8568, 0.07983, 0.8571, 0.07649, 0.8588, 0.07919, 0.8487, 0.07582, 0.847, 0.07627, 0.844, 0.08085, 0.8467, 0.06965, 0.8491, 0.06809, 0.8526, 0.06555, 0.852, 0.06743, 0.8471, 0.07307, 0.859, 0.07641, 0.8586, 0.07649, 0.8588, 0.07281, 0.8595, 0.08102, 0.8528, 0.07919, 0.8487, 0.08085, 0.8467, 0.08277, 0.8524, 0.07244, 0.8472, 0.06965, 0.8491, 0.06743, 0.8471, 0.07139, 0.8442, 0.06918, 0.8569, 0.07307, 0.859, 0.07281, 0.8595, 0.06758, 0.8577, 0.07928, 0.8568, 0.08102, 0.8528, 0.08277, 0.8524, 0.07983, 0.8571, 0.07582, 0.847, 0.07244, 0.8472, 0.07139, 0.8442, 0.07627, 0.844, 0.06328, 0.8435, 0.06139, 0.8516, 0.0398, 0.8528, 0.0439, 0.8299, 0.06743, 0.8471, 0.06555, 0.852, 0.06139, 0.8516, 0.06328, 0.8435, 0.07281, 0.8595, 0.07649, 0.8588, 0.0766, 0.8591, 0.07254, 0.8599, 0.08277, 0.8524, 0.08085, 0.8467, 0.08384, 0.8438, 0.08499, 0.8522, 0.07139, 0.8442, 0.06743, 0.8471, 0.06328, 0.8435, 0.06946, 0.8386, 0.06758, 0.8577, 0.07281, 0.8595, 0.07254, 0.8599, 0.06569, 0.8589, 0.07983, 0.8571, 0.08277, 0.8524, 0.08499, 0.8522, 0.08028, 0.8572, 0.07627, 0.844, 0.07139, 0.8442, 0.06946, 0.8386, 0.07736, 0.8387, 0.06555, 0.852, 0.06758, 0.8577, 0.06569, 0.8589, 0.06139, 0.8516, 0.07649, 0.8588, 0.07983, 0.8571, 0.08028, 0.8572, 0.0766, 0.8591, 0.07254, 0.8599, 0.0766, 0.8591, 0.08048, 0.8702, 0.07024, 0.8713, 0.08499, 0.8522, 0.08384, 0.8438, 0.1015, 0.8314, 0.1015, 0.8533, 0.06946, 0.8386, 0.06328, 0.8435, 0.0439, 0.8299, 0.06201, 0.8172, 0.06569, 0.8589, 0.07254, 0.8599, 0.07024, 0.8713, 0.05342, 0.87, 0.08028, 0.8572, 0.08499, 0.8522, 0.1015, 0.8533, 0.08913, 0.8647, 0.07736, 0.8387, 0.06946, 0.8386, 0.06201, 0.8172, 0.08408, 0.8159, 0.06139, 0.8516, 0.06569, 0.8589, 0.05342, 0.87, 0.0398, 0.8528, 0.0766, 0.8591, 0.08028, 0.8572, 0.08913, 0.8647, 0.08048, 0.8702, 0.08384, 0.8438, 0.07736, 0.8387, 0.08408, 0.8159, 0.1015, 0.8314, 0.1912, 0.906, 0.1959, 0.9076, 0.196, 0.9094, 0.1914, 0.9108, 0.1914, 0.9108, 0.196, 0.9094, 0.1973, 0.9106, 0.1944, 0.9146, 0.1944, 0.9146, 0.1973, 0.9106, 0.1991, 0.911, 0.1991, 0.916, 0.1991, 0.916, 0.1991, 0.911, 0.2008, 0.9102, 0.2037, 0.9143, 0.2037, 0.9143, 0.2008, 0.9102, 0.2018, 0.9087, 0.2064, 0.9104, 0.2064, 0.9104, 0.2018, 0.9087, 0.2016, 0.907, 0.2063, 0.9055, 0.2063, 0.9055, 0.2016, 0.907, 0.2004, 0.9057, 0.2033, 0.9017, 0.2033, 0.9017, 0.2004, 0.9057, 0.1985, 0.9054, 0.1986, 0.9004, 0.196, 0.9094, 0.1959, 0.9076, 0.1968, 0.9061, 0.1985, 0.9054, 0.2004, 0.9057, 0.2016, 0.907, 0.2018, 0.9087, 0.2008, 0.9102, 0.1991, 0.911, 0.1973, 0.9106, 0.1986, 0.9004, 0.1985, 0.9054, 0.1968, 0.9061, 0.194, 0.902, 0.194, 0.902, 0.1968, 0.9061, 0.1959, 0.9076, 0.1912, 0.906, 0.1824, 0.8126, 0.1809, 0.8102, 0.05023, 0.8092, 0.05041, 0.8093, 0.1855, 0.9125, 0.1855, 0.9039, 0.1912, 0.906, 0.1914, 0.9108, 0.1906, 0.9194, 0.1855, 0.9125, 0.1914, 0.9108, 0.1944, 0.9146, 0.1988, 0.9221, 0.1906, 0.9194, 0.1944, 0.9146, 0.1991, 0.916, 0.207, 0.9194, 0.1988, 0.9221, 0.1991, 0.916, 0.2037, 0.9143, 0.2121, 0.9125, 0.207, 0.9194, 0.2037, 0.9143, 0.2064, 0.9104, 0.2121, 0.9038, 0.2121, 0.9125, 0.2064, 0.9104, 0.2063, 0.9055, 0.207, 0.8969, 0.2121, 0.9038, 0.2063, 0.9055, 0.2033, 0.9017, 0.1988, 0.8943, 0.207, 0.8969, 0.2033, 0.9017, 0.1986, 0.9004, 0.1906, 0.8969, 0.1988, 0.8943, 0.1986, 0.9004, 0.194, 0.902, 0.1855, 0.9039, 0.1906, 0.8969, 0.194, 0.902, 0.1912, 0.906, 0.04977, 0.809, 0.04992, 0.809, 0.04648, 0.8091, 0.04632, 0.809, 0.2057, 0.814, 0.195, 0.8151, 0.05041, 0.8094, 0.05029, 0.8093, 0.1953, 0.8056, 0.2059, 0.8069, 0.04992, 0.809, 0.04977, 0.809, 0.1809, 0.8102, 0.1826, 0.8078, 0.05, 0.8091, 0.05023, 0.8092, 0.195, 0.8151, 0.1871, 0.8144, 0.05047, 0.8094, 0.05041, 0.8094, 0.2059, 0.8069, 0.2192, 0.8106, 0.05015, 0.8092, 0.04992, 0.809, 0.1826, 0.8078, 0.1874, 0.8061, 0.04981, 0.809, 0.05, 0.8091, 0.1871, 0.8144, 0.1824, 0.8126, 0.05041, 0.8093, 0.05047, 0.8094, 0.2192, 0.8106, 0.2057, 0.814, 0.05029, 0.8093, 0.05015, 0.8092, 0.1874, 0.8061, 0.1953, 0.8056, 0.04977, 0.809, 0.04981, 0.809, 0.04588, 0.809, 0.04595, 0.8089, 0.04099, 0.8087, 0.0409, 0.8089, 0.05023, 0.8092, 0.05, 0.8091, 0.04595, 0.8089, 0.04588, 0.809, 0.05041, 0.8094, 0.05047, 0.8094, 0.04598, 0.8094, 0.04614, 0.8095, 0.04992, 0.809, 0.05015, 0.8092, 0.04649, 0.8092, 0.04648, 0.8091, 0.05, 0.8091, 0.04981, 0.809, 0.04611, 0.8089, 0.04595, 0.8089, 0.05047, 0.8094, 0.05041, 0.8093, 0.04589, 0.8092, 0.04598, 0.8094, 0.05015, 0.8092, 0.05029, 0.8093, 0.04634, 0.8094, 0.04649, 0.8092, 0.04981, 0.809, 0.04977, 0.809, 0.04632, 0.809, 0.04611, 0.8089, 0.05041, 0.8093, 0.05023, 0.8092, 0.04588, 0.809, 0.04589, 0.8092, 0.05029, 0.8093, 0.05041, 0.8094, 0.04614, 0.8095, 0.04634, 0.8094, 0.04107, 0.8095, 0.04094, 0.8094, 0.03516, 0.8093, 0.03547, 0.8094, 0.04614, 0.8095, 0.04598, 0.8094, 0.04094, 0.8094, 0.04107, 0.8095, 0.04648, 0.8091, 0.04649, 0.8092, 0.04143, 0.8092, 0.04149, 0.8091, 0.04595, 0.8089, 0.04611, 0.8089, 0.04117, 0.8088, 0.04099, 0.8087, 0.04598, 0.8094, 0.04589, 0.8092, 0.04088, 0.8091, 0.04094, 0.8094, 0.04649, 0.8092, 0.04634, 0.8094, 0.04125, 0.8094, 0.04143, 0.8092, 0.04611, 0.8089, 0.04632, 0.809, 0.04137, 0.809, 0.04117, 0.8088, 0.04589, 0.8092, 0.04588, 0.809, 0.0409, 0.8089, 0.04088, 0.8091, 0.04634, 0.8094, 0.04614, 0.8095, 0.04107, 0.8095, 0.04125, 0.8094, 0.04632, 0.809, 0.04648, 0.8091, 0.04149, 0.8091, 0.04137, 0.809, 0.03646, 0.8091, 0.03631, 0.8092, 0.03189, 0.8091, 0.03213, 0.809, 0.04149, 0.8091, 0.04143, 0.8092, 0.03631, 0.8092, 0.03646, 0.8091, 0.04099, 0.8087, 0.04117, 0.8088, 0.03587, 0.8088, 0.03544, 0.8087, 0.04094, 0.8094, 0.04088, 0.8091, 0.03503, 0.8091, 0.03516, 0.8093, 0.04143, 0.8092, 0.04125, 0.8094, 0.03591, 0.8094, 0.03631, 0.8092, 0.04117, 0.8088, 0.04137, 0.809, 0.03628, 0.809, 0.03587, 0.8088, 0.04088, 0.8091, 0.0409, 0.8089, 0.03514, 0.8088, 0.03503, 0.8091, 0.04125, 0.8094, 0.04107, 0.8095, 0.03547, 0.8094, 0.03591, 0.8094, 0.04137, 0.809, 0.04149, 0.8091, 0.03646, 0.8091, 0.03628, 0.809, 0.0409, 0.8089, 0.04099, 0.8087, 0.03544, 0.8087, 0.03514, 0.8088, 0.03055, 0.8088, 0.03124, 0.8089, 0.02717, 0.8092, 0.02592, 0.8091, 0.03544, 0.8087, 0.03587, 0.8088, 0.03124, 0.8089, 0.03055, 0.8088, 0.03516, 0.8093, 0.03503, 0.8091, 0.02984, 0.809, 0.03006, 0.8092, 0.03631, 0.8092, 0.03591, 0.8094, 0.03129, 0.8092, 0.03189, 0.8091, 0.03587, 0.8088, 0.03628, 0.809, 0.03186, 0.809, 0.03124, 0.8089, 0.03503, 0.8091, 0.03514, 0.8088, 0.03003, 0.8088, 0.02984, 0.809, 0.03591, 0.8094, 0.03547, 0.8094, 0.0306, 0.8093, 0.03129, 0.8092, 0.03628, 0.809, 0.03646, 0.8091, 0.03213, 0.809, 0.03186, 0.809, 0.03514, 0.8088, 0.03544, 0.8087, 0.03055, 0.8088, 0.03003, 0.8088, 0.03547, 0.8094, 0.03516, 0.8093, 0.03006, 0.8092, 0.0306, 0.8093, 0.02821, 0.8089, 0.02726, 0.8089, 0.02436, 0.8084, 0.02569, 0.8087, 0.03006, 0.8092, 0.02984, 0.809, 0.02436, 0.8089, 0.02492, 0.8089, 0.03189, 0.8091, 0.03129, 0.8092, 0.02726, 0.8089, 0.02821, 0.8089, 0.03124, 0.8089, 0.03186, 0.809, 0.02817, 0.8092, 0.02717, 0.8092, 0.02984, 0.809, 0.03003, 0.8088, 0.02484, 0.8089, 0.02436, 0.8089, 0.03129, 0.8092, 0.0306, 0.8093, 0.02604, 0.8089, 0.02726, 0.8089, 0.03186, 0.809, 0.03213, 0.809, 0.02856, 0.809, 0.02817, 0.8092, 0.03003, 0.8088, 0.03055, 0.8088, 0.02592, 0.8091, 0.02484, 0.8089, 0.0306, 0.8093, 0.03006, 0.8092, 0.02492, 0.8089, 0.02604, 0.8089, 0.03213, 0.809, 0.03189, 0.8091, 0.02821, 0.8089, 0.02856, 0.809, 0.02418, 0.8097, 0.02565, 0.8095, 0.02393, 0.8099, 0.02194, 0.8106, 0.02717, 0.8092, 0.02817, 0.8092, 0.02565, 0.8095, 0.02418, 0.8097, 0.02436, 0.8089, 0.02484, 0.8089, 0.01969, 0.8093, 0.01807, 0.8088, 0.02726, 0.8089, 0.02604, 0.8089, 0.02233, 0.8082, 0.02436, 0.8084, 0.02817, 0.8092, 0.02856, 0.809, 0.02615, 0.809, 0.02565, 0.8095, 0.02484, 0.8089, 0.02592, 0.8091, 0.02205, 0.8097, 0.01969, 0.8093, 0.02604, 0.8089, 0.02492, 0.8089, 0.01992, 0.8082, 0.02233, 0.8082, 0.02856, 0.809, 0.02821, 0.8089, 0.02569, 0.8087, 0.02615, 0.809, 0.02592, 0.8091, 0.02717, 0.8092, 0.02418, 0.8097, 0.02205, 0.8097, 0.02492, 0.8089, 0.02436, 0.8089, 0.01807, 0.8088, 0.01992, 0.8082, 0.01807, 0.8088, 0.01969, 0.8093, 0.01392, 0.8102, 0.006803, 0.8088, 0.02436, 0.8084, 0.02233, 0.8082, 0.01938, 0.8071, 0.02226, 0.8078, 0.02565, 0.8095, 0.02615, 0.809, 0.02429, 0.8089, 0.02393, 0.8099, 0.01969, 0.8093, 0.02205, 0.8097, 0.01869, 0.8107, 0.01392, 0.8102, 0.02233, 0.8082, 0.01992, 0.8082, 0.01462, 0.8067, 0.01938, 0.8071, 0.02615, 0.809, 0.02569, 0.8087, 0.02382, 0.8085, 0.02429, 0.8089, 0.02205, 0.8097, 0.02418, 0.8097, 0.02194, 0.8106, 0.01869, 0.8107, 0.01992, 0.8082, 0.01807, 0.8088, 0.006803, 0.8088, 0.01462, 0.8067, 0.02569, 0.8087, 0.02436, 0.8084, 0.02226, 0.8078, 0.02382, 0.8085, 0.01392, 0.8102, 0.01869, 0.8107, 0.01869, 0.8107, 0.01392, 0.8102, 0.01938, 0.8071, 0.01462, 0.8067, 0.01462, 0.8067, 0.01938, 0.8071, 0.02429, 0.8089, 0.02382, 0.8085, 0.02382, 0.8085, 0.02429, 0.8089, 0.01869, 0.8107, 0.02194, 0.8106, 0.02194, 0.8106, 0.01869, 0.8107, 0.01462, 0.8067, 0.006803, 0.8088, 0.006803, 0.8088, 0.01462, 0.8067, 0.02382, 0.8085, 0.02226, 0.8078, 0.02226, 0.8078, 0.02382, 0.8085, 0.02194, 0.8106, 0.02393, 0.8099, 0.02393, 0.8099, 0.02194, 0.8106, 0.006803, 0.8088, 0.01392, 0.8102, 0.01392, 0.8102, 0.006803, 0.8088, 0.02226, 0.8078, 0.01938, 0.8071, 0.01938, 0.8071, 0.02226, 0.8078, 0.02393, 0.8099, 0.02429, 0.8089, 0.02429, 0.8089, 0.02393, 0.8099])
me_cylinder_004.materials.append(mat_material)
me_cylinder_004.use_remesh_preserve_volume = False
me_cylinder_004.use_remesh_preserve_attributes = False
me_cylinder_004.use_mirror_vertex_groups = False
me_cylinder_004.update()

# ---- objects
ob_tank = bpy.data.objects.new('Tank', me_icosphere)
ob_base = bpy.data.objects.new('Base', me_cylinder_002)
ob_tube_2 = bpy.data.objects.new('Tube 2', me_cylinder_004)

# ---- transforms, parenting, visibility, modifiers, constraints
ob_tank.location = (0.0, 0.0, 0.0)
ob_tank.rotation_euler = (1.571, -0.0, 0.0)
ob_tank.visible_shadow = False
ob_tank.lineart.crease_threshold = 0.0
_m = ob_tank.modifiers.new('Auto Smooth', 'NODES')
_m.node_group = ng_auto_smooth
_gi = [s.identifier for s in ng_auto_smooth.interface.items_tree if s.item_type == 'SOCKET' and s.in_out == 'INPUT']
_m[_gi[1]] = 0.7121  # Angle
ob_base.location = (0.0, 0.0, 0.0)
ob_base.rotation_euler = (1.571, -0.0, 0.0)
ob_base.visible_shadow = False
ob_base.lineart.crease_threshold = 0.0
ob_tube_2.location = (0.0, 0.0, 0.0)
ob_tube_2.rotation_euler = (1.571, -0.0, 0.0)
ob_tube_2.lineart.crease_threshold = 0.0

# ---- collection membership
scene.collection.objects.link(ob_tank)
scene.collection.objects.link(ob_base)
scene.collection.objects.link(ob_tube_2)

# ---- scene / render settings (as saved in the file)
scene.frame_start = 1; scene.frame_end = 250; scene.frame_set(1)
scene.render.engine = 'BLENDER_EEVEE_NEXT'
scene.render.resolution_percentage = 50
scene.render.dither_intensity = 0.0
scene.cycles.use_denoising = False
scene.cycles.samples = 128
scene.cycles.sampling_pattern = 'TABULATED_SOBOL'
scene.cycles.use_adaptive_sampling = False
scene.cycles.use_light_tree = False
scene.cycles.blur_glossy = 0.0
scene.cycles.sample_clamp_indirect = 0.0
scene.view_settings.view_transform = 'Standard'
bpy.context.view_layer.update()

# ---- added for rendering (the .blend has no active camera and no usable light): camera, sun
cam_auto = bpy.data.cameras.new('AutoCamera')
cam_auto.lens = 50.0
cam_auto.sensor_width = 36.0
cam_auto.clip_end = 1000.0
ob_auto_camera = bpy.data.objects.new('AutoCamera', cam_auto)
scene.collection.objects.link(ob_auto_camera)
ob_auto_camera.location = (2.61207, -2.96673, 2.64491)
ob_auto_camera.rotation_euler = (1.09748, -7.21219e-08, 0.694738)
scene.camera = ob_auto_camera
light_auto_sun = bpy.data.lights.new('AutoSun', 'SUN')
light_auto_sun.energy = 3.0
light_auto_sun.angle = 0.0523599
ob_auto_sun = bpy.data.objects.new('AutoSun', light_auto_sun)
scene.collection.objects.link(ob_auto_sun)
ob_auto_sun.rotation_euler = (0.872665, 0.174533, 0.523599)
bpy.context.view_layer.update()
